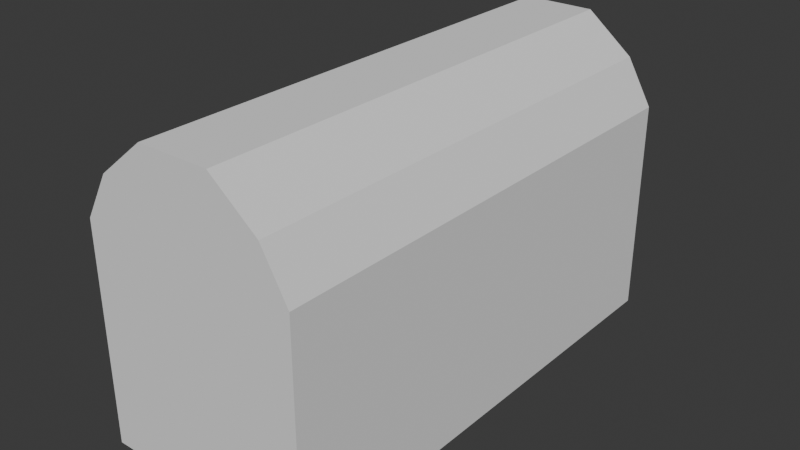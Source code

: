 # Source: Obj_Chest_Normal_A.blend  (saved by Blender 5.0.119; exported with 4.5.12 LTS)
import bpy
from mathutils import Matrix  # noqa: F401  (used for matrix-valued properties, if any)

bpy.ops.wm.read_factory_settings(use_empty=True)
scene = bpy.context.scene
scene.name = 'Scene'

# ---- collections
col_collection = bpy.data.collections.new('Collection'); scene.collection.children.link(col_collection)

# ---- world
world_world = bpy.data.worlds.new('World'); scene.world = world_world
world_world.use_nodes = True; world_world.node_tree.nodes.clear()
_N = world_world.node_tree.nodes; _L = world_world.node_tree.links
n0 = _N.new('ShaderNodeOutputWorld'); n0.name = 'World Output'; n0.location = (200, 100)
n1 = _N.new('ShaderNodeBackground'); n1.name = 'Background'; n1.location = (-200, 100)
n1.inputs[0].default_value = (0.05088, 0.05088, 0.05088, 1.0)
_L.new(n1.outputs[0], n0.inputs[0])
n0.is_active_output = True
world_world.color = (0.05088, 0.05088, 0.05088)
world_world.sun_shadow_jitter_overblur = 0.0

# ---- meshes
me_cube_001 = bpy.data.meshes.new('Cube.001')
me_cube_001.from_pydata([(-1.0, -1.0, -1.0), (-1.0, 0.0, -1.0), (0.0, -1.0, -1.0), (0.0, 0.0, -1.0), (-1.0, -1.0, -0.3333), (-1.0, -1.0, 0.3035), (-1.0, 0.0, 0.3035), (-1.0, 0.0, -0.3333), (0.0, -1.0, 0.3035), (0.0, -1.0, -0.3333), (-1.0, -0.5, -1.0), (0.0, -0.5, -1.0), (-1.0, -0.5, -0.3333), (-1.0, -0.5, 0.3035), (-0.3302, 0.0, -1.0), (-0.3302, -1.0, -1.0), (-0.3302, -1.0, -0.3333), (-0.3302, -1.0, 0.3035), (-0.3302, -0.5, -1.0), (-1.0, -1.0, 0.7916), (-1.0, 0.0, 0.7916), (0.0, -1.0, 0.7871), (-1.0, -0.5, 0.7916), (-0.3302, -1.0, 0.7871)], [], [(18, 11, 2, 15), (10, 12, 7, 1), (12, 13, 6, 7), (15, 16, 4, 0), (16, 17, 5, 4), (4, 5, 13, 12), (0, 4, 12, 10), (14, 3, 11, 18), (1, 14, 18, 10), (9, 8, 17, 16), (2, 9, 16, 15), (10, 18, 15, 0), (8, 21, 23, 17), (5, 19, 22, 13), (13, 22, 20, 6), (17, 23, 19, 5)])
_uv = me_cube_001.uv_layers.new(name='UVMap')
_uv.uv.foreach_set('vector', [0.2087, 0.6875, 0.25, 0.6875, 0.25, 0.75, 0.2087, 0.75, 0.375, 0.0625, 0.4583, 0.0625, 0.4583, 0.125, 0.375, 0.125, 0.4583, 0.0625, 0.5379, 0.0625, 0.5379, 0.125, 0.4583, 0.125, 0.375, 0.9163, 0.4583, 0.9163, 0.4583, 1.0, 0.375, 1.0, 0.4583, 0.9163, 0.5379, 0.9163, 0.5379, 1.0, 0.4583, 1.0, 0.4583, 0.0, 0.5379, 0.0, 0.5379, 0.0625, 0.4583, 0.0625, 0.375, 0.0, 0.4583, 0.0, 0.4583, 0.0625, 0.375, 0.0625, 0.2087, 0.625, 0.25, 0.625, 0.25, 0.6875, 0.2087, 0.6875, 0.125, 0.625, 0.2087, 0.625, 0.2087, 0.6875, 0.125, 0.6875, 0.4583, 0.875, 0.5379, 0.875, 0.5379, 0.9163, 0.4583, 0.9163, 0.375, 0.875, 0.4583, 0.875, 0.4583, 0.9163, 0.375, 0.9163, 0.125, 0.6875, 0.2087, 0.6875, 0.2087, 0.75, 0.125, 0.75, 0.5379, 0.875, 0.5751, 0.875, 0.5751, 0.9163, 0.5379, 0.9163, 0.5379, 0.0, 0.599, 0.0, 0.599, 0.0625, 0.5379, 0.0625, 0.5379, 0.0625, 0.599, 0.0625, 0.599, 0.125, 0.5379, 0.125, 0.5379, 0.9163, 0.5751, 0.9163, 0.599, 1.0, 0.5379, 1.0])
me_cube_001.update()
me_cube_002 = bpy.data.meshes.new('Cube.002')
me_cube_002.from_pydata([(-1.0, -1.0, 1.0), (-1.0, 0.0, 1.0), (0.0, -1.0, 1.421), (-1.0, -0.5, 1.0), (-0.3302, -1.0, 1.421), (-0.3302, -1.0, 1.765), (-0.7629, -1.0, 1.416), (-0.7629, -0.5, 1.416), (-0.7629, 0.0, 1.416), (-0.3302, 0.0, 1.765), (0.0, 0.0, 1.765), (0.0, -0.5, 1.765), (0.0, -1.0, 1.765), (-0.3302, -0.5, 1.765), (-1.0, -1.0, 0.7916), (-1.0, 0.0, 0.7916), (0.0, -1.0, 0.7871), (-1.0, -0.5, 0.7916), (-0.3302, -1.0, 0.7871), (-0.7973, -0.8179, 0.7905), (-0.7973, 0.0, 0.7905), (0.0, -0.8179, 0.7887), (-0.7973, -0.5007, 0.7905), (-0.3306, -0.8179, 0.7887), (-0.7973, -0.8179, 0.9898), (-0.7973, 0.0, 0.9898), (0.0, -0.8179, 0.988), (-0.7973, -0.5007, 0.9898), (-0.3306, -0.8179, 0.988), (-0.6037, 0.0, 1.418), (-0.6037, -0.5119, 1.418), (-0.2676, 0.0, 1.685), (-0.2676, -0.5344, 1.685), (0.0, 0.0, 1.696), (0.0, -0.554, 1.696), (-0.6056, -0.8179, 1.421), (-0.6056, -0.5007, 1.421), (-0.2652, -0.8098, 1.69), (-0.2652, -0.4925, 1.69), (0.0, -0.8063, 1.699), (0.0, -0.4891, 1.699), (-0.6206, -0.8481, 1.412), (-0.1539, -0.8481, 1.41), (0.0, -0.848, 1.408), (-0.1549, -0.848, 1.408), (0.0, -0.8464, 1.719), (-0.2958, -0.8464, 1.719), (-0.3078, -0.8862, 1.717), (0.0, -0.8862, 1.715), (-0.8172, -0.8163, 0.9916), (-0.6405, -0.8464, 1.414), (-0.6531, -0.8453, 1.412), (-0.3403, -0.8833, 1.717)], [], [(18, 4, 0, 14), (0, 4, 5, 6), (17, 3, 1, 15), (14, 0, 3, 17), (4, 2, 12, 5), (1, 3, 7, 8), (3, 0, 6, 7), (16, 2, 4, 18), (13, 7, 6, 5), (9, 8, 7, 13), (10, 9, 13, 11), (11, 13, 5, 12), (18, 14, 19, 23), (14, 17, 22, 19), (17, 15, 20, 22), (16, 18, 23, 21), (23, 19, 24, 28), (19, 22, 27, 24), (22, 20, 25, 27), (21, 23, 28, 26), (27, 25, 29, 30), (30, 29, 31, 32), (32, 31, 33, 34), (24, 27, 36, 35), (35, 36, 38, 37), (37, 38, 40, 39), (28, 24, 41, 42), (26, 28, 44, 43), (43, 44, 46, 45), (42, 41, 47, 48), (41, 24, 49, 50), (47, 41, 51, 52)])
_uv = me_cube_002.uv_layers.new(name='UVMap')
_uv.uv.foreach_set('vector', [0.5751, 0.9163, 0.6095, 0.9163, 0.625, 1.0, 0.599, 1.0, 0.625, 1.0, 0.6095, 0.9163, 0.625, 0.9163, 0.625, 0.9704, 0.599, 0.0625, 0.625, 0.0625, 0.625, 0.125, 0.599, 0.125, 0.599, 0.0, 0.625, 0.0, 0.625, 0.0625, 0.599, 0.0625, 0.6095, 0.9163, 0.6095, 0.875, 0.625, 0.875, 0.625, 0.9163, 0.625, 0.125, 0.625, 0.0625, 0.625, 0.0625, 0.625, 0.125, 0.625, 0.0625, 0.625, 0.0, 0.625, 0.0, 0.625, 0.0625, 0.5751, 0.875, 0.6095, 0.875, 0.6095, 0.9163, 0.5751, 0.9163, 0.7913, 0.6875, 0.8454, 0.6875, 0.8454, 0.75, 0.7913, 0.75, 0.7913, 0.625, 0.8454, 0.625, 0.8454, 0.6875, 0.7913, 0.6875, 0.75, 0.625, 0.7913, 0.625, 0.7913, 0.6875, 0.75, 0.6875, 0.75, 0.6875, 0.7913, 0.6875, 0.7913, 0.75, 0.75, 0.75, 0.5751, 0.9163, 0.599, 1.0, 0.599, 1.0, 0.5751, 0.9006, 0.599, 0.0, 0.599, 0.0625, 0.599, 0.07464, 0.599, 0.0, 0.599, 0.0625, 0.599, 0.125, 0.599, 0.125, 0.599, 0.07464, 0.5751, 0.875, 0.5751, 0.9163, 0.5751, 0.9006, 0.5751, 0.875, 0.5751, 0.9006, 0.599, 1.0, 0.599, 1.0, 0.5751, 0.9006, 0.599, 0.0, 0.599, 0.07464, 0.599, 0.07464, 0.599, 0.0, 0.599, 0.07464, 0.599, 0.125, 0.599, 0.125, 0.599, 0.07464, 0.5751, 0.875, 0.5751, 0.9006, 0.5751, 0.9006, 0.5751, 0.875, 0.599, 0.07464, 0.599, 0.125, 0.599, 0.125, 0.599, 0.07464, 0.599, 0.07464, 0.599, 0.125, 0.599, 0.125, 0.599, 0.07464, 0.599, 0.07464, 0.599, 0.125, 0.599, 0.125, 0.599, 0.07464, 0.599, 0.0, 0.599, 0.07464, 0.599, 0.07464, 0.599, 0.0, 0.599, 0.0, 0.599, 0.07464, 0.599, 0.07464, 0.599, 0.0, 0.599, 0.0, 0.599, 0.07464, 0.599, 0.07464, 0.599, 0.0, 0.5751, 0.9006, 0.599, 1.0, 0.599, 1.0, 0.5751, 0.9006, 0.5751, 0.875, 0.5751, 0.9006, 0.5751, 0.9006, 0.5751, 0.875, 0.5751, 0.875, 0.5751, 0.9006, 0.5751, 0.9006, 0.5751, 0.875, 0.5751, 0.9006, 0.599, 1.0, 0.599, 1.0, 0.5751, 0.9006, 0.599, 1.0, 0.599, 1.0, 0.599, 1.0, 0.599, 1.0, 0.599, 1.0, 0.599, 1.0, 0.599, 1.0, 0.599, 1.0])
me_cube_002.update()

# ---- objects
ob_cube = bpy.data.objects.new('Cube', me_cube_001)
ob_lid = bpy.data.objects.new('Lid', me_cube_002)

# ---- transforms, parenting, visibility, modifiers, constraints
ob_cube.location = (0.0, 0.0, 2.675)
ob_cube.scale = (2.67, 6.024, 2.67)
_m = ob_cube.modifiers.new('Mirror', 'MIRROR')
_m.use_axis = (True, True, False)
_m.use_clip = True
ob_lid.location = (0.0, 0.0, 2.675)
ob_lid.scale = (2.67, 6.024, 2.67)
_m = ob_lid.modifiers.new('Mirror', 'MIRROR')
_m.use_axis = (True, True, False)
_m.use_clip = True

# ---- collection membership
col_collection.objects.link(ob_cube)
col_collection.objects.link(ob_lid)

# ---- scene / render settings (as saved in the file)
scene.frame_start = 1; scene.frame_end = 250; scene.frame_set(1)
scene.render.engine = 'BLENDER_EEVEE_NEXT'
scene.render.bake_bias = 0.0
scene.render.bake_samples = 0
scene.cycles.sampling_pattern = 'TABULATED_SOBOL'
scene.eevee.use_volume_custom_range = False
bpy.context.view_layer.update()

# ---- added for rendering (the .blend has no active camera and no usable light): camera, sun
cam_auto = bpy.data.cameras.new('AutoCamera')
cam_auto.lens = 50.0
cam_auto.sensor_width = 36.0
cam_auto.clip_end = 1000.0
ob_auto_camera = bpy.data.objects.new('AutoCamera', cam_auto)
scene.collection.objects.link(ob_auto_camera)
ob_auto_camera.location = (13.9756, -16.7707, 14.8767)
ob_auto_camera.rotation_euler = (1.09748, -7.21219e-08, 0.694738)
scene.camera = ob_auto_camera
light_auto_sun = bpy.data.lights.new('AutoSun', 'SUN')
light_auto_sun.energy = 3.0
light_auto_sun.angle = 0.0523599
ob_auto_sun = bpy.data.objects.new('AutoSun', light_auto_sun)
scene.collection.objects.link(ob_auto_sun)
ob_auto_sun.rotation_euler = (0.872665, 0.174533, 0.523599)
bpy.context.view_layer.update()
